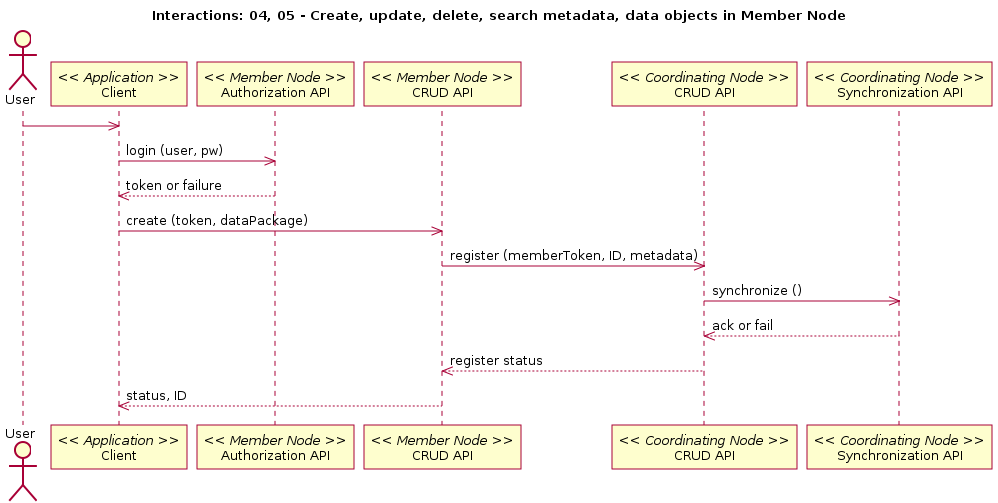

The diagram above was rendered by PlantUML. Its source (embedded in the PNG):
@startuml
title Interactions: 04, 05 - Create, update, delete, search metadata, data objects in Member Node
Actor User
participant "Client" as app_client << Application >>
User -> app_client
participant "Authorization API" as m_authorize << Member Node >>
app_client -> m_authorize: login (user, pw)
app_client <-- m_authorize: token or failure
participant "CRUD API" as m_crud << Member Node >>
app_client -> m_crud: create (token, dataPackage)
participant "CRUD API" as c_crud << Coordinating Node >>
m_crud -> c_crud: register (memberToken, ID, metadata)
participant "Synchronization API" as c_sync << Coordinating Node >>
c_crud -> c_sync: synchronize ()
c_crud <-- c_sync: ack or fail
m_crud <-- c_crud: register status
app_client <-- m_crud: status, ID
@enduml